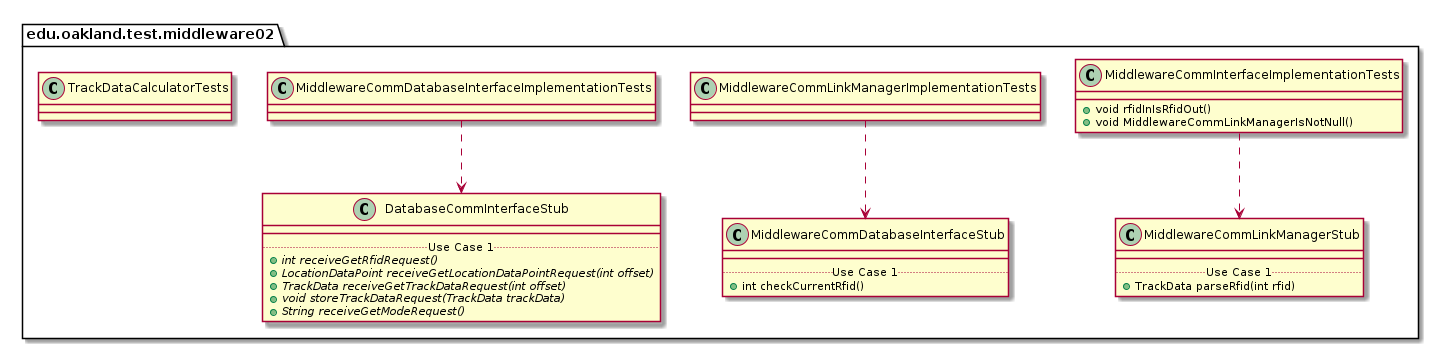

The diagram above was rendered by PlantUML. Its source (embedded in the PNG):
@startuml Middleware02TestPackage_InternalDependencies

package edu.oakland.test.middleware02 {
    
}


package edu.oakland.test.middleware02 {
    class MiddlewareCommInterfaceImplementationTests {
        + void rfidInIsRfidOut()
        + void MiddlewareCommLinkManagerIsNotNull()
    }
}



package edu.oakland.test.middleware02 {
    class MiddlewareCommLinkManagerStub {
        __
        .. Use Case 1 ..
        + TrackData parseRfid(int rfid)
    }
}

MiddlewareCommInterfaceImplementationTests ..> MiddlewareCommLinkManagerStub

package edu.oakland.test.middleware02 {
    class MiddlewareCommLinkManagerImplementationTests {

    }
}



package edu.oakland.test.middleware02 {
    class MiddlewareCommDatabaseInterfaceStub {
        __
        .. Use Case 1 ..
        + int checkCurrentRfid()
    }
}

MiddlewareCommLinkManagerImplementationTests ..> MiddlewareCommDatabaseInterfaceStub

package edu.oakland.test.middleware02 {
    class MiddlewareCommDatabaseInterfaceImplementationTests {

    }
}



package edu.oakland.test.middleware02 {
    class DatabaseCommInterfaceStub {
        __
        .. Use Case 1 ..
        {abstract} + int receiveGetRfidRequest()
        {abstract} + LocationDataPoint receiveGetLocationDataPointRequest(int offset)
        {abstract} + TrackData receiveGetTrackDataRequest(int offset)
        {abstract} + void storeTrackDataRequest(TrackData trackData)
        {abstract} + String receiveGetModeRequest()
    }
}

MiddlewareCommDatabaseInterfaceImplementationTests ..> DatabaseCommInterfaceStub

package edu.oakland.test.middleware02 {
    class TrackDataCalculatorTests {

    }
}


@enduml